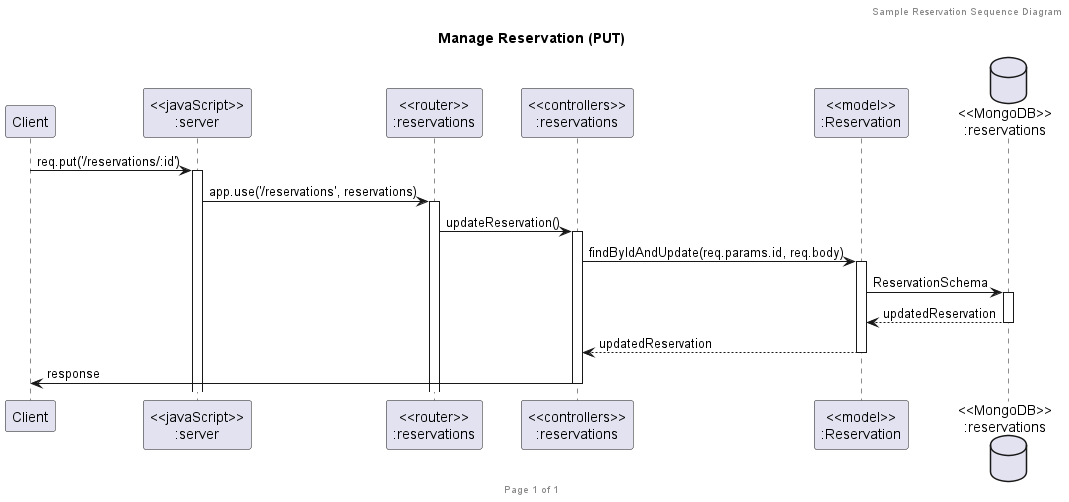

The diagram above was rendered by PlantUML. Its source (embedded in the PNG):
@startuml Manage Reservation (PUT)

header Sample Reservation Sequence Diagram
footer Page %page% of %lastpage%
title "Manage Reservation (PUT)"

participant "Client" as client
participant "<<javaScript>>\n:server" as server
participant "<<router>>\n:reservations" as routerReservations
participant "<<controllers>>\n:reservations" as controllersReservations
participant "<<model>>\n:Reservation" as modelReservation
database "<<MongoDB>>\n:reservations" as ReservationsDatabase

client->server ++:req.put('/reservations/:id')
server->routerReservations ++:app.use('/reservations', reservations)
routerReservations -> controllersReservations ++:updateReservation()
controllersReservations->modelReservation ++:findByIdAndUpdate(req.params.id, req.body)
modelReservation ->ReservationsDatabase ++: ReservationSchema
ReservationsDatabase --> modelReservation --: updatedReservation
controllersReservations <-- modelReservation --:updatedReservation
controllersReservations->client --:response

@enduml